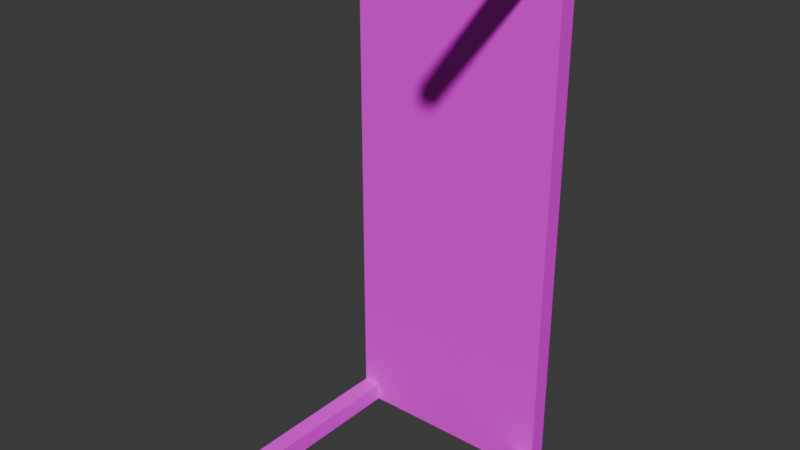 # Source: Table.blend  (saved by Blender 4.4.30; exported with 4.5.12 LTS)
import bpy
from mathutils import Matrix  # noqa: F401  (used for matrix-valued properties, if any)

bpy.ops.wm.read_factory_settings(use_empty=True)
scene = bpy.context.scene
scene.name = 'Scene'

# ---- collections
col_collection = bpy.data.collections.new('Collection'); scene.collection.children.link(col_collection)

# ---- images (referenced by path relative to the original .blend; pixels are not part of the script)
import os
ASSET_DIR = os.environ.get("B2B_ASSET_DIR", "")  # directory of the original .blend (textures are referenced by path, not embedded)
HERE = os.path.dirname(os.path.abspath(__file__))  # packed textures are extracted next to this script under _unpacked/

def load_image(name, relpath, width, height, colorspace="sRGB"):
    """Load a texture the original file referenced (path relative to the .blend, or extracted next to this script)."""
    p = next((c for c in (os.path.join(HERE, relpath), os.path.join(ASSET_DIR, relpath)) if relpath and os.path.exists(c)), "")
    if p:
        img = bpy.data.images.load(p, check_existing=True)
        img.name = name
    else:  # same state as the original file: an image datablock whose file is absent (Cycles renders it pink)
        img = bpy.data.images.new(name, width, height)
        img.source = "FILE"
        img.filepath = "//" + (relpath or name)
    img.colorspace_settings.name = colorspace
    return img
img_oak_veneered_mdf_550_mm_architextures_jpg = load_image('oak-veneered-mdf-550-mm-architextures.jpg', 'Textures/oak-veneered-mdf-550-mm-architextures.jpg', 1024, 1024, 'sRGB')

# ---- materials (node trees are filled in below, after node groups)
mat_material = bpy.data.materials.new('Material')
mat_material.alpha_threshold = 0.0
mat_material.roughness = 0.5
mat_material.line_color = (0.0, 0.0, 0.0, 1.0)

# ---- material node trees
mat_material.use_nodes = True; mat_material.node_tree.nodes.clear()
_N = mat_material.node_tree.nodes; _L = mat_material.node_tree.links
n0 = _N.new('ShaderNodeOutputMaterial'); n0.name = 'Material Output'; n0.location = (300, 300)
n1 = _N.new('ShaderNodeBsdfPrincipled'); n1.name = 'Principled BSDF'; n1.location = (10, 300)
n1.inputs[3].default_value = 1.45
n2 = _N.new('ShaderNodeTexImage'); n2.name = 'Image Texture'; n2.location = (-308, 250)
n2.image = img_oak_veneered_mdf_550_mm_architextures_jpg
n2.projection_blend = 0.6818
_L.new(n1.outputs[0], n0.inputs[0])
_L.new(n2.outputs[0], n1.inputs[0])
n0.is_active_output = True

# ---- world
world_world = bpy.data.worlds.new('World'); scene.world = world_world
world_world.use_nodes = True; world_world.node_tree.nodes.clear()
_N = world_world.node_tree.nodes; _L = world_world.node_tree.links
n0 = _N.new('ShaderNodeOutputWorld'); n0.name = 'World Output'; n0.location = (300, 300)
n1 = _N.new('ShaderNodeBackground'); n1.name = 'Background'; n1.location = (10, 300)
n1.inputs[0].default_value = (0.05088, 0.05088, 0.05088, 1.0)
_L.new(n1.outputs[0], n0.inputs[0])
n0.is_active_output = True
world_world.color = (0.05088, 0.05088, 0.05088)
world_world.sun_shadow_jitter_overblur = 0.0

# ---- meshes
me_cube = bpy.data.meshes.new('Cube')
me_cube.from_pydata([(-50.0, 100.0, -2.289e-05), (-50.0, 90.0, -2.289e-05), (-60.0, 100.0, 140.0), (-7.105e-15, 100.0, 140.0), (-60.0, 100.0, 150.0), (-60.0, 90.0, 150.0), (-7.105e-15, 90.0, 140.0), (-7.105e-15, 100.0, 150.0), (-7.105e-15, 90.0, 150.0), (-60.0, 90.0, -2.289e-05), (-50.0, 100.0, 140.0), (-60.0, 100.0, -2.289e-05), (-50.0, 100.0, 150.0), (0.0, 90.0, -1.526e-05), (-7.105e-15, 100.0, -2.289e-05), (-60.0, 90.0, 140.0), (-50.0, 90.0, 140.0), (-50.0, 90.0, 150.0), (-50.0, 90.0, -140.0), (-50.0, 90.0, -150.0), (-60.0, 100.0, -140.0), (-7.105e-15, 100.0, -140.0), (-60.0, 100.0, -150.0), (-7.105e-15, 90.0, -140.0), (-7.105e-15, 100.0, -150.0), (-7.105e-15, 90.0, -150.0), (-50.0, 100.0, -140.0), (-50.0, 100.0, -150.0), (-60.0, 90.0, -140.0), (-60.0, 90.0, -150.0), (50.0, 100.0, -2.289e-05), (50.0, 90.0, -2.289e-05), (60.0, 100.0, 140.0), (60.0, 100.0, 150.0), (60.0, 90.0, 150.0), (60.0, 90.0, -2.289e-05), (50.0, 100.0, 140.0), (60.0, 100.0, -2.289e-05), (50.0, 100.0, 150.0), (60.0, 90.0, 140.0), (50.0, 90.0, 140.0), (50.0, 90.0, 150.0), (50.0, 90.0, -150.0), (60.0, 100.0, -140.0), (60.0, 100.0, -150.0), (50.0, 100.0, -140.0), (50.0, 100.0, -150.0), (60.0, 90.0, -140.0), (60.0, 90.0, -150.0), (50.0, 90.0, -140.0), (-60.0, 7.629e-06, 140.0), (-60.0, 7.629e-06, 150.0), (-50.0, 7.629e-06, 140.0), (-50.0, 7.629e-06, 150.0), (-60.0, 0.0, -140.0), (-60.0, 0.0, -150.0), (-50.0, 0.0, -140.0), (-50.0, 0.0, -150.0), (60.0, -7.629e-06, 140.0), (60.0, -7.629e-06, 150.0), (50.0, -7.629e-06, 140.0), (50.0, -7.629e-06, 150.0), (60.0, 0.0, -140.0), (60.0, 0.0, -150.0), (50.0, 0.0, -140.0), (50.0, 0.0, -150.0)], [], [(10, 2, 4, 12), (17, 12, 4, 5), (0, 11, 2, 10), (3, 10, 12, 7), (9, 1, 16, 15), (16, 6, 8, 17), (8, 7, 12, 17), (14, 0, 10, 3), (5, 4, 2, 15), (15, 2, 11, 9), (1, 13, 6, 16), (17, 5, 51, 53), (26, 27, 22, 20), (19, 29, 22, 27), (0, 26, 20, 11), (21, 24, 27, 26), (9, 28, 18, 1), (18, 19, 25, 23), (25, 19, 27, 24), (14, 21, 26, 0), (29, 28, 20, 22), (28, 9, 11, 20), (1, 18, 23, 13), (28, 29, 55, 54), (36, 38, 33, 32), (41, 34, 33, 38), (30, 36, 32, 37), (3, 7, 38, 36), (35, 39, 40, 31), (40, 41, 8, 6), (8, 41, 38, 7), (14, 3, 36, 30), (34, 39, 32, 33), (39, 35, 37, 32), (31, 40, 6, 13), (48, 47, 62, 63), (45, 43, 44, 46), (42, 46, 44, 48), (30, 37, 43, 45), (21, 45, 46, 24), (35, 31, 49, 47), (49, 23, 25, 42), (25, 24, 46, 42), (14, 30, 45, 21), (48, 44, 43, 47), (47, 43, 37, 35), (31, 13, 23, 49), (15, 16, 52, 50), (50, 52, 53, 51), (54, 55, 57, 56), (58, 59, 61, 60), (62, 64, 65, 63), (49, 42, 65, 64), (19, 18, 56, 57), (47, 49, 64, 62), (18, 28, 54, 56), (39, 34, 59, 58), (42, 48, 63, 65), (29, 19, 57, 55), (41, 40, 60, 61), (40, 39, 58, 60), (5, 15, 50, 51), (34, 41, 61, 59), (16, 17, 53, 52)])
_uv = me_cube.uv_layers.new(name='UVMap')
_uv.uv.foreach_set('vector', [-0.08419, -1.046, -0.1922, -1.046, -0.1922, -1.154, -0.08419, -1.154, -0.2616, 1.041, -0.2616, 1.182, -0.4032, 1.182, -0.4032, 1.041, -0.08419, 0.466, -0.1922, 0.466, -0.1922, -1.046, -0.08419, -1.046, 0.4557, -1.046, -0.08419, -1.046, -0.08419, -1.154, 0.4557, -1.154, 0.5548, 1.37, 0.5548, 1.202, 2.265, 1.202, 2.265, 1.37, 2.265, 1.202, 2.265, 0.3611, 2.387, 0.3611, 2.387, 1.202, 0.4468, 1.041, 0.4468, 1.182, -0.2616, 1.182, -0.2616, 1.041, 0.4557, 0.466, -0.08419, 0.466, -0.08419, -1.046, 0.4557, -1.046, 0.4772, -2.353, 0.6045, -2.353, 0.6045, -2.112, 0.4772, -2.112, 0.4772, -2.112, 0.6045, -2.112, 0.6045, 1.262, 0.4772, 1.262, 0.5548, 1.202, 0.5548, 0.3611, 2.265, 0.3611, 2.265, 1.202, -0.2616, 1.041, -0.4032, 1.041, -0.4032, -0.2344, -0.2616, -0.2344, -0.08419, 1.978, -0.08419, 2.086, -0.1922, 2.086, -0.1922, 1.978, 1.008, 0.8378, 1.099, 0.8378, 1.099, 0.9288, 1.008, 0.9288, -0.08419, 0.466, -0.08419, 1.978, -0.1922, 1.978, -0.1922, 0.466, 0.4557, 1.978, 0.4557, 2.086, -0.08419, 2.086, -0.08419, 1.978, 0.5548, 1.37, -1.156, 1.37, -1.156, 1.202, 0.5548, 1.202, -1.156, 1.202, -1.278, 1.202, -1.278, 0.3611, -1.156, 0.3611, 0.5532, 0.8378, 1.008, 0.8378, 1.008, 0.9288, 0.5532, 0.9288, 0.4557, 0.466, 0.4557, 1.978, -0.08419, 1.978, -0.08419, 0.466, 0.4772, 4.877, 0.4772, 4.636, 0.6045, 4.636, 0.6045, 4.877, 0.4772, 4.636, 0.4772, 1.262, 0.6045, 1.262, 0.6045, 4.636, 0.5548, 1.202, -1.156, 1.202, -1.156, 0.3611, 0.5548, 0.3611, -1.911, 1.175, -2.086, 1.175, -2.086, -0.4017, -1.911, -0.4017, 0.9956, -1.046, 0.9956, -1.154, 1.104, -1.154, 1.104, -1.046, 1.155, 1.041, 1.297, 1.041, 1.297, 1.182, 1.155, 1.182, 0.9956, 0.466, 0.9956, -1.046, 1.104, -1.046, 1.104, 0.466, 0.4557, -1.046, 0.4557, -1.154, 0.9956, -1.154, 0.9956, -1.046, 0.5548, -0.6476, 2.265, -0.6476, 2.265, -0.4795, 0.5548, -0.4795, 2.265, -0.4795, 2.387, -0.4795, 2.387, 0.3611, 2.265, 0.3611, 0.4468, 1.041, 1.155, 1.041, 1.155, 1.182, 0.4468, 1.182, 0.4557, 0.466, 0.4557, -1.046, 0.9956, -1.046, 0.9956, 0.466, 0.442, 4.601, 0.442, 4.381, 0.558, 4.381, 0.558, 4.601, 0.442, 4.381, 0.442, 1.305, 0.558, 1.305, 0.558, 4.381, 0.5548, -0.4795, 2.265, -0.4795, 2.265, 0.3611, 0.5548, 0.3611, 2.894, 1.226, 2.735, 1.226, 2.735, -0.2112, 2.894, -0.2112, 0.9956, 1.978, 1.104, 1.978, 1.104, 2.086, 0.9956, 2.086, 0.09837, 0.8378, 0.09837, 0.9288, 0.007412, 0.9288, 0.007412, 0.8378, 0.9956, 0.466, 1.104, 0.466, 1.104, 1.978, 0.9956, 1.978, 0.4557, 1.978, 0.9956, 1.978, 0.9956, 2.086, 0.4557, 2.086, 0.5548, -0.6476, 0.5548, -0.4795, -1.156, -0.4795, -1.156, -0.6476, -1.156, -0.4795, -1.156, 0.3611, -1.278, 0.3611, -1.278, -0.4795, 0.5532, 0.8378, 0.5532, 0.9288, 0.09837, 0.9288, 0.09837, 0.8378, 0.4557, 0.466, 0.9956, 0.466, 0.9956, 1.978, 0.4557, 1.978, 0.442, -1.99, 0.558, -1.99, 0.558, -1.77, 0.442, -1.77, 0.442, -1.77, 0.558, -1.77, 0.558, 1.305, 0.442, 1.305, 0.5548, -0.4795, 0.5548, 0.3611, -1.156, 0.3611, -1.156, -0.4795, -0.4151, 1.112, -0.2714, 1.112, -0.2714, -0.1812, -0.4151, -0.1812, 0.125, 0.7438, 0.1485, 0.7438, 0.1485, 0.75, 0.125, 0.75, 0.125, 0.7438, 0.125, 0.75, 0.1485, 0.75, 0.1485, 0.7438, 0.125, 0.7438, 0.125, 0.75, 0.1485, 0.75, 0.1485, 0.7438, 0.125, 0.7438, 0.1485, 0.7438, 0.1485, 0.75, 0.125, 0.75, -0.7395, 0.8706, -0.8273, 0.8706, -0.8273, 0.08074, -0.7395, 0.08074, -0.8273, 0.8706, -0.7395, 0.8706, -0.7395, 0.08074, -0.8273, 0.08074, 1.309, 1.112, 1.165, 1.112, 1.165, -0.1812, 1.309, -0.1812, -0.2714, 1.112, -0.4151, 1.112, -0.4151, -0.1812, -0.2714, -0.1812, -1.735, 1.226, -1.894, 1.226, -1.894, -0.2112, -1.735, -0.2112, 0.09837, 0.8378, 0.007412, 0.8378, 0.007412, 0.01917, 0.09837, 0.01917, 1.099, 0.8378, 1.008, 0.8378, 1.008, 0.01917, 1.099, 0.01917, 1.806, 0.8706, 1.718, 0.8706, 1.718, 0.08074, 1.806, 0.08074, 1.165, 1.112, 1.309, 1.112, 1.309, -0.1812, 1.165, -0.1812, 3.168, 1.175, 2.993, 1.175, 2.993, -0.4017, 3.168, -0.4017, 1.297, 1.041, 1.155, 1.041, 1.155, -0.2344, 1.297, -0.2344, 1.718, 0.8706, 1.806, 0.8706, 1.806, 0.08074, 1.718, 0.08074])
me_cube.materials.append(mat_material)
me_cube.use_mirror_vertex_groups = False
me_cube.update()

# ---- objects
ob_table300x100 = bpy.data.objects.new('table300x100', me_cube)

# ---- transforms, parenting, visibility, modifiers, constraints
ob_table300x100.location = (0.0, 0.0, 0.0)
ob_table300x100.lock_rotations_4d = False
ob_table300x100.empty_display_type = 'ARROWS'
ob_table300x100.lineart.crease_threshold = 0.0

# ---- collection membership
col_collection.objects.link(ob_table300x100)

# ---- scene / render settings (as saved in the file)
scene.frame_start = 1; scene.frame_end = 250; scene.frame_set(1)
scene.render.engine = 'BLENDER_EEVEE_NEXT'
bpy.context.view_layer.update()

# ---- added for rendering (the .blend has no active camera and no usable light): camera, sun
cam_auto = bpy.data.cameras.new('AutoCamera')
cam_auto.lens = 50.0
cam_auto.sensor_width = 36.0
cam_auto.clip_end = 5492.06
ob_auto_camera = bpy.data.objects.new('AutoCamera', cam_auto)
scene.collection.objects.link(ob_auto_camera)
ob_auto_camera.location = (312.939, -325.527, 250.351)
ob_auto_camera.rotation_euler = (1.09748, -7.21219e-08, 0.694738)
scene.camera = ob_auto_camera
light_auto_sun = bpy.data.lights.new('AutoSun', 'SUN')
light_auto_sun.energy = 3.0
light_auto_sun.angle = 0.0523599
ob_auto_sun = bpy.data.objects.new('AutoSun', light_auto_sun)
scene.collection.objects.link(ob_auto_sun)
ob_auto_sun.rotation_euler = (0.872665, 0.174533, 0.523599)
bpy.context.view_layer.update()

